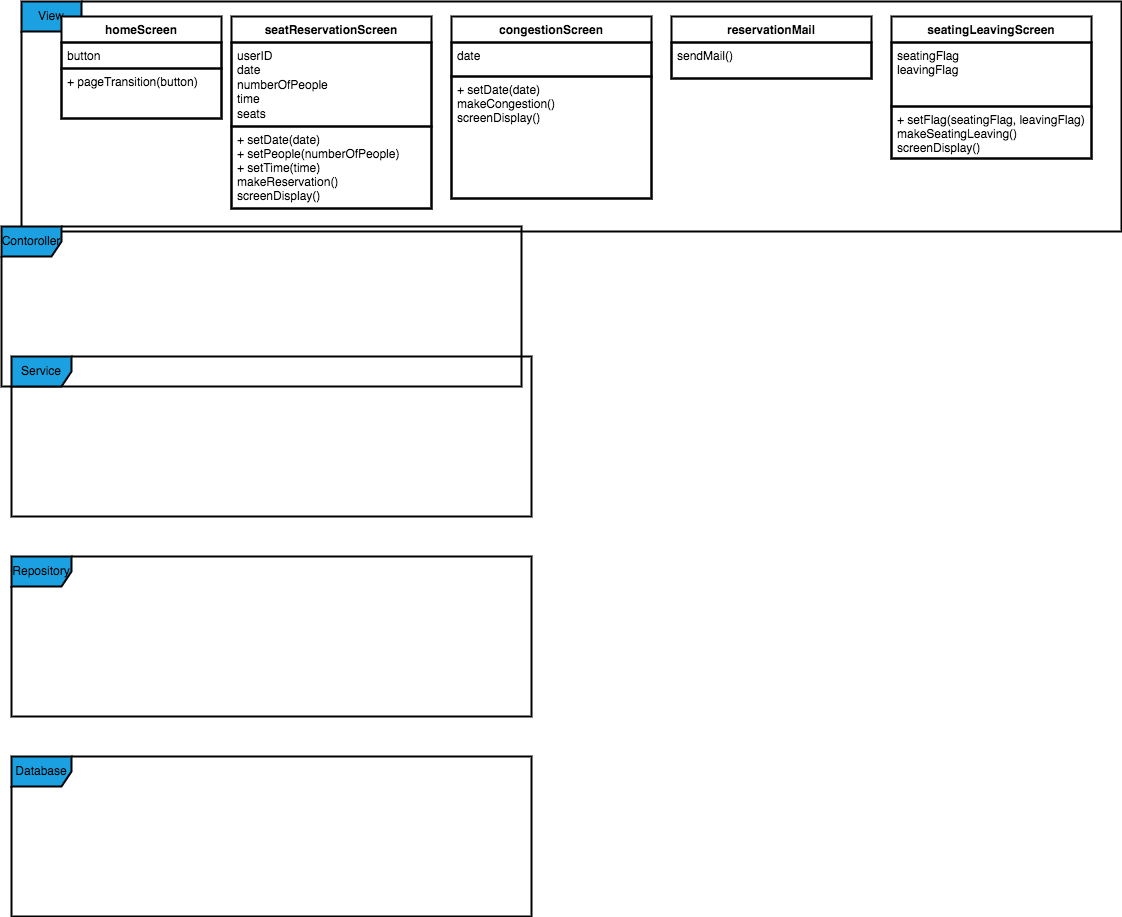

The diagram above was exported from draw.io. Its source (the exported page's mxGraphModel, read from the mxfile embedded in the PNG):
<mxGraphModel dx="642" dy="526" grid="1" gridSize="10" guides="1" tooltips="1" connect="1" arrows="1" fold="1" page="1" pageScale="1" pageWidth="827" pageHeight="1169" background="#ffffff" math="0" shadow="0">
  <root>
    <mxCell id="0" />
    <mxCell id="1" parent="0" />
    <mxCell id="3" value="View" style="shape=umlFrame;whiteSpace=wrap;html=1;fontColor=#000000;strokeColor=#000000;fillColor=#1ba1e2;strokeWidth=2;" parent="1" vertex="1">
      <mxGeometry x="50" y="45" width="1100" height="230" as="geometry" />
    </mxCell>
    <mxCell id="4" value="Contoroller" style="shape=umlFrame;whiteSpace=wrap;html=1;fontColor=#000000;strokeColor=#000000;fillColor=#1ba1e2;strokeWidth=2;" parent="1" vertex="1">
      <mxGeometry x="30" y="270" width="520" height="160" as="geometry" />
    </mxCell>
    <mxCell id="5" value="Service" style="shape=umlFrame;whiteSpace=wrap;html=1;fontColor=#000000;strokeColor=#000000;fillColor=#1ba1e2;strokeWidth=2;" parent="1" vertex="1">
      <mxGeometry x="40" y="400" width="520" height="160" as="geometry" />
    </mxCell>
    <mxCell id="6" value="Repository" style="shape=umlFrame;whiteSpace=wrap;html=1;fontColor=#000000;strokeColor=#000000;fillColor=#1ba1e2;strokeWidth=2;" parent="1" vertex="1">
      <mxGeometry x="40" y="600" width="520" height="160" as="geometry" />
    </mxCell>
    <mxCell id="7" value="Database" style="shape=umlFrame;whiteSpace=wrap;html=1;fontColor=#000000;strokeColor=#000000;fillColor=#1ba1e2;strokeWidth=2;" parent="1" vertex="1">
      <mxGeometry x="40" y="800" width="520" height="160" as="geometry" />
    </mxCell>
    <mxCell id="8" value="homeScreen" style="swimlane;fontStyle=1;align=center;verticalAlign=top;childLayout=stackLayout;horizontal=1;startSize=26;horizontalStack=0;resizeParent=1;resizeParentMax=0;resizeLast=0;collapsible=1;marginBottom=0;fontColor=#000000;strokeColor=#000000;fillColor=#FFFFFF;strokeWidth=2;" parent="1" vertex="1">
      <mxGeometry x="90" y="60" width="160" height="102" as="geometry" />
    </mxCell>
    <mxCell id="9" value="button" style="text;strokeColor=#000000;fillColor=none;align=left;verticalAlign=top;spacingLeft=4;spacingRight=4;overflow=hidden;rotatable=0;points=[[0,0.5],[1,0.5]];portConstraint=eastwest;html=1;fontColor=#000000;strokeWidth=2;" parent="8" vertex="1">
      <mxGeometry y="26" width="160" height="26" as="geometry" />
    </mxCell>
    <mxCell id="11" value="+ pageTransition(button)" style="text;strokeColor=#000000;fillColor=none;align=left;verticalAlign=top;spacingLeft=4;spacingRight=4;overflow=hidden;rotatable=0;points=[[0,0.5],[1,0.5]];portConstraint=eastwest;fontColor=#000000;strokeWidth=2;" parent="8" vertex="1">
      <mxGeometry y="52" width="160" height="50" as="geometry" />
    </mxCell>
    <mxCell id="12" value="seatReservationScreen" style="swimlane;fontStyle=1;align=center;verticalAlign=top;childLayout=stackLayout;horizontal=1;startSize=26;horizontalStack=0;resizeParent=1;resizeParentMax=0;resizeLast=0;collapsible=1;marginBottom=0;fontColor=#000000;strokeColor=#000000;fillColor=#FFFFFF;strokeWidth=2;" parent="1" vertex="1">
      <mxGeometry x="260" y="60" width="200" height="192" as="geometry" />
    </mxCell>
    <mxCell id="13" value="userID&lt;br&gt;date&lt;br&gt;numberOfPeople&lt;br&gt;time&lt;br&gt;seats" style="text;strokeColor=#000000;fillColor=none;align=left;verticalAlign=top;spacingLeft=4;spacingRight=4;overflow=hidden;rotatable=0;points=[[0,0.5],[1,0.5]];portConstraint=eastwest;html=1;fontColor=#000000;strokeWidth=2;" parent="12" vertex="1">
      <mxGeometry y="26" width="200" height="84" as="geometry" />
    </mxCell>
    <mxCell id="15" value="+ setDate(date)&#10;+ setPeople(numberOfPeople)&#10;+ setTime(time)&#10;makeReservation()&#10;screenDisplay()" style="text;strokeColor=#000000;fillColor=none;align=left;verticalAlign=top;spacingLeft=4;spacingRight=4;overflow=hidden;rotatable=0;points=[[0,0.5],[1,0.5]];portConstraint=eastwest;fontColor=#000000;strokeWidth=2;" parent="12" vertex="1">
      <mxGeometry y="110" width="200" height="82" as="geometry" />
    </mxCell>
    <mxCell id="16" value="congestionScreen" style="swimlane;fontStyle=1;align=center;verticalAlign=top;childLayout=stackLayout;horizontal=1;startSize=26;horizontalStack=0;resizeParent=1;resizeParentMax=0;resizeLast=0;collapsible=1;marginBottom=0;fontColor=#000000;strokeColor=#000000;fillColor=#FFFFFF;strokeWidth=2;" parent="1" vertex="1">
      <mxGeometry x="480" y="60" width="200" height="182" as="geometry" />
    </mxCell>
    <mxCell id="17" value="date" style="text;strokeColor=#000000;fillColor=none;align=left;verticalAlign=top;spacingLeft=4;spacingRight=4;overflow=hidden;rotatable=0;points=[[0,0.5],[1,0.5]];portConstraint=eastwest;html=1;fontColor=#000000;strokeWidth=2;" parent="16" vertex="1">
      <mxGeometry y="26" width="200" height="34" as="geometry" />
    </mxCell>
    <mxCell id="19" value="+ setDate(date)&#10;makeCongestion()&#10;screenDisplay()" style="text;strokeColor=#000000;fillColor=none;align=left;verticalAlign=top;spacingLeft=4;spacingRight=4;overflow=hidden;rotatable=0;points=[[0,0.5],[1,0.5]];portConstraint=eastwest;fontColor=#000000;strokeWidth=2;" parent="16" vertex="1">
      <mxGeometry y="60" width="200" height="122" as="geometry" />
    </mxCell>
    <mxCell id="20" value="reservationMail" style="swimlane;fontStyle=1;align=center;verticalAlign=top;childLayout=stackLayout;horizontal=1;startSize=26;horizontalStack=0;resizeParent=1;resizeParentMax=0;resizeLast=0;collapsible=1;marginBottom=0;fontColor=#000000;strokeColor=#000000;fillColor=#FFFFFF;strokeWidth=2;" parent="1" vertex="1">
      <mxGeometry x="700" y="60" width="200" height="62" as="geometry" />
    </mxCell>
    <mxCell id="23" value="sendMail()" style="text;strokeColor=#000000;fillColor=none;align=left;verticalAlign=top;spacingLeft=4;spacingRight=4;overflow=hidden;rotatable=0;points=[[0,0.5],[1,0.5]];portConstraint=eastwest;fontColor=#000000;strokeWidth=2;" parent="20" vertex="1">
      <mxGeometry y="26" width="200" height="36" as="geometry" />
    </mxCell>
    <mxCell id="24" value="seatingLeavingScreen" style="swimlane;fontStyle=1;align=center;verticalAlign=top;childLayout=stackLayout;horizontal=1;startSize=26;horizontalStack=0;resizeParent=1;resizeParentMax=0;resizeLast=0;collapsible=1;marginBottom=0;fontColor=#000000;strokeColor=#000000;fillColor=#FFFFFF;strokeWidth=2;" parent="1" vertex="1">
      <mxGeometry x="920" y="60" width="200" height="142" as="geometry" />
    </mxCell>
    <mxCell id="25" value="seatingFlag&lt;br&gt;leavingFlag" style="text;strokeColor=#000000;fillColor=none;align=left;verticalAlign=top;spacingLeft=4;spacingRight=4;overflow=hidden;rotatable=0;points=[[0,0.5],[1,0.5]];portConstraint=eastwest;html=1;fontColor=#000000;strokeWidth=2;" parent="24" vertex="1">
      <mxGeometry y="26" width="200" height="64" as="geometry" />
    </mxCell>
    <mxCell id="27" value="+ setFlag(seatingFlag, leavingFlag)&#10;makeSeatingLeaving()&#10;screenDisplay()" style="text;strokeColor=#000000;fillColor=none;align=left;verticalAlign=top;spacingLeft=4;spacingRight=4;overflow=hidden;rotatable=0;points=[[0,0.5],[1,0.5]];portConstraint=eastwest;fontColor=#000000;strokeWidth=2;" parent="24" vertex="1">
      <mxGeometry y="90" width="200" height="52" as="geometry" />
    </mxCell>
  </root>
</mxGraphModel>